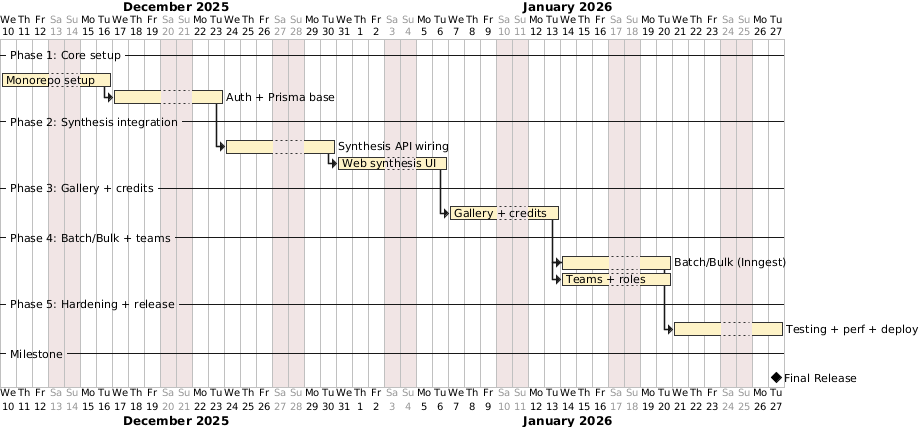

The diagram above was rendered by PlantUML. Its source (embedded in the PNG):
@startgantt
printscale daily
Project starts 2025-12-10
saturday are closed
sunday are closed

<style>
ganttDiagram {
  task {
    BackGroundColor #FEF3C7
    LineColor #333333
  }
}
</style>

-- Phase 1: Core setup --
[Monorepo setup] lasts 5 days
[Auth + Prisma base] lasts 5 days
[Auth + Prisma base] starts at [Monorepo setup]'s end

-- Phase 2: Synthesis integration --
[Synthesis API wiring] lasts 5 days
[Web synthesis UI] lasts 5 days
[Synthesis API wiring] starts at [Auth + Prisma base]'s end
[Web synthesis UI] starts at [Synthesis API wiring]'s end

-- Phase 3: Gallery + credits --
[Gallery + credits] lasts 5 days
[Gallery + credits] starts at [Web synthesis UI]'s end

-- Phase 4: Batch/Bulk + teams --
[Batch/Bulk (Inngest)] lasts 5 days
[Teams + roles] lasts 5 days
[Batch/Bulk (Inngest)] starts at [Gallery + credits]'s end
[Teams + roles] starts at [Batch/Bulk (Inngest)]'s start

-- Phase 5: Hardening + release --
[Testing + perf + deploy] lasts 5 days
[Testing + perf + deploy] starts at [Batch/Bulk (Inngest)]'s end

-- Milestone --
[Final Release] happens at [Testing + perf + deploy]'s end
@endgantt